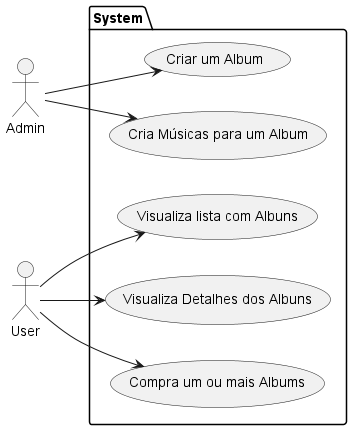

The diagram above was rendered by PlantUML. Its source (embedded in the PNG):
@startuml Casos De Uso
    left to right direction
    package System {
        usecase "Criar um Album" as CreateAlbum
        useCase "Cria Músicas para um Album" as CreateSongs
        usecase "Visualiza lista com Albuns" as VisualizeAlbums
        usecase "Visualiza Detalhes dos Albuns" as VisualizeAlbumDetails
        usecase "Compra um ou mais Albums" as BuyAlbums
    }

    :Admin: --> CreateAlbum
    :Admin: --> CreateSongs

    :User: --> VisualizeAlbums
    :User: --> VisualizeAlbumDetails
    :User: --> BuyAlbums

@enduml